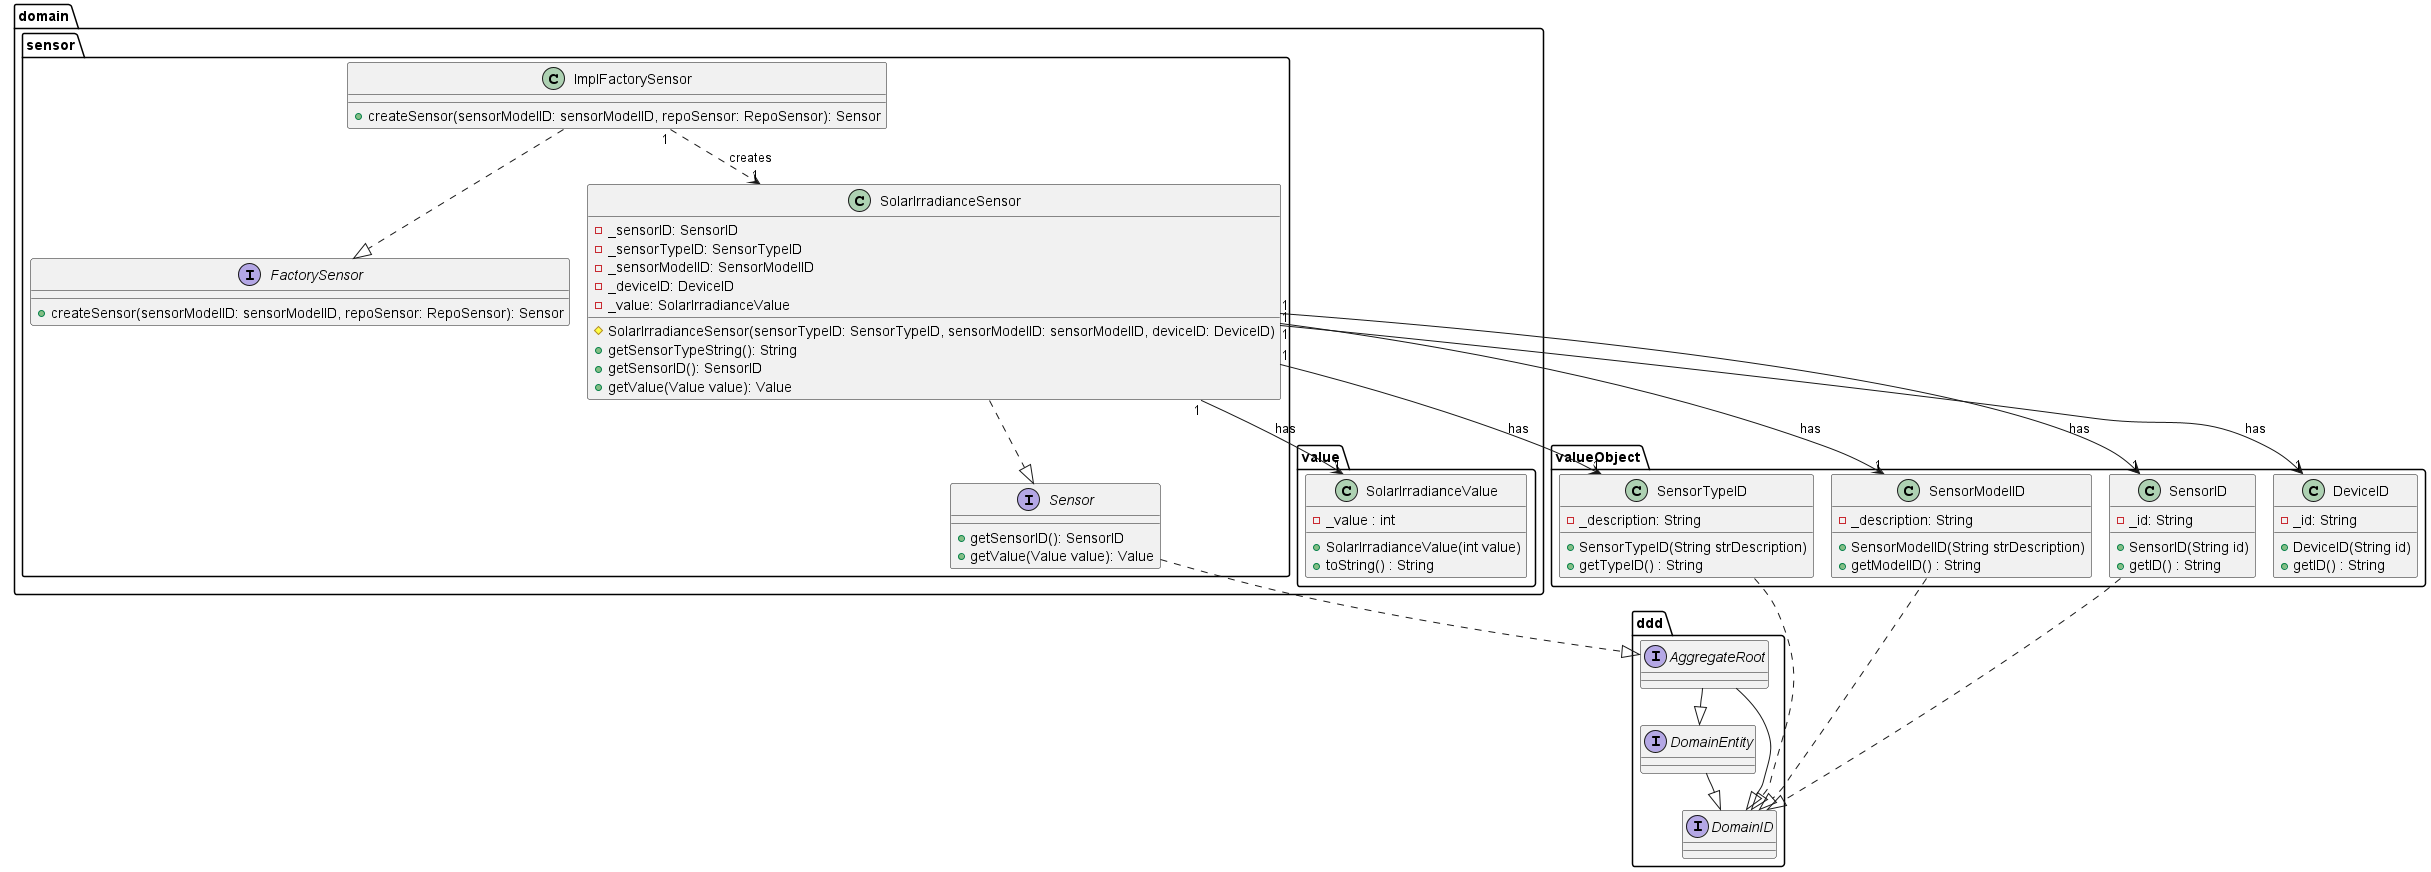

The diagram above was rendered by PlantUML. Its source (embedded in the PNG):
@startuml
!pragma layout smetana

package domain.sensor {
    interface Sensor {
        + getSensorID(): SensorID
        + getValue(Value value): Value
    }
    interface FactorySensor {
        + createSensor(sensorModelID: sensorModelID, repoSensor: RepoSensor): Sensor
    }
    class ImplFactorySensor {
        + createSensor(sensorModelID: sensorModelID, repoSensor: RepoSensor): Sensor
    }

    class SolarIrradianceSensor {
        - _sensorID: SensorID
        - _sensorTypeID: SensorTypeID
        - _sensorModelID: SensorModelID
        - _deviceID: DeviceID
        - _value: SolarIrradianceValue
        # SolarIrradianceSensor(sensorTypeID: SensorTypeID, sensorModelID: sensorModelID, deviceID: DeviceID)
        + getSensorTypeString(): String
        + getSensorID(): SensorID
        + getValue(Value value): Value
    }
}

package domain.value {
  class SolarIrradianceValue {
    - _value : int
    + SolarIrradianceValue(int value)
    + toString() : String
  }
}

package valueObject {
    class SensorTypeID {
        - _description: String
        + SensorTypeID(String strDescription)
        + getTypeID() : String
    }

    class SensorModelID {
        - _description: String
        + SensorModelID(String strDescription)
        + getModelID() : String
    }

    class SensorID {
        - _id: String
        + SensorID(String id)
        + getID() : String
    }

    class DeviceID {
        - _id: String
        + DeviceID(String id)
        + getID() : String
    }
}

package ddd {

  interface DomainEntity {
  }

  interface DomainID {
  }

  interface AggregateRoot {
  }
}

ImplFactorySensor ..|> FactorySensor
ImplFactorySensor "1" ..> "1" SolarIrradianceSensor : creates

SolarIrradianceSensor ..|> Sensor
SolarIrradianceSensor "1" --> "1" SolarIrradianceValue : has
SolarIrradianceSensor "1" -->  "1" SensorTypeID : has
SolarIrradianceSensor "1" -->  "1" SensorModelID : has
SolarIrradianceSensor "1" -->  "1" SensorID : has
SolarIrradianceSensor "1" -->  "1" DeviceID : has

DomainEntity --|> DomainID
AggregateRoot --|> DomainEntity
AggregateRoot --|> DomainID

Sensor ..|> ddd.AggregateRoot

SensorTypeID ..|> ddd.DomainID
SensorModelID ..|> ddd.DomainID
SensorID ..|> ddd.DomainID

@enduml